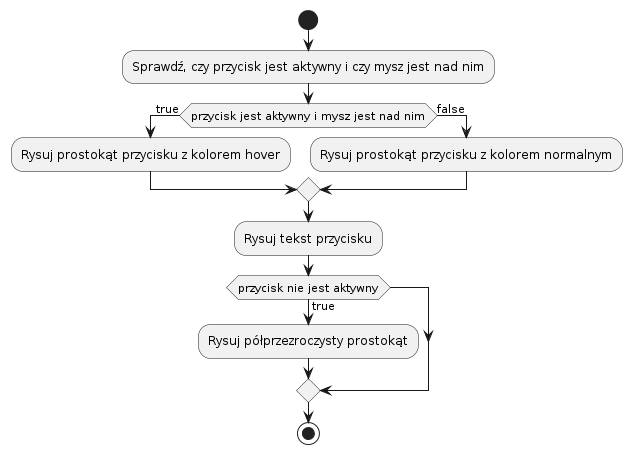

The diagram above was rendered by PlantUML. Its source (embedded in the PNG):
@startuml
start
:Sprawdź, czy przycisk jest aktywny i czy mysz jest nad nim;
if (przycisk jest aktywny i mysz jest nad nim) then (true)
    :Rysuj prostokąt przycisku z kolorem hover;
else (false)
    :Rysuj prostokąt przycisku z kolorem normalnym;
endif
:Rysuj tekst przycisku;
if (przycisk nie jest aktywny) then (true)
    :Rysuj półprzezroczysty prostokąt;
endif
stop
@enduml